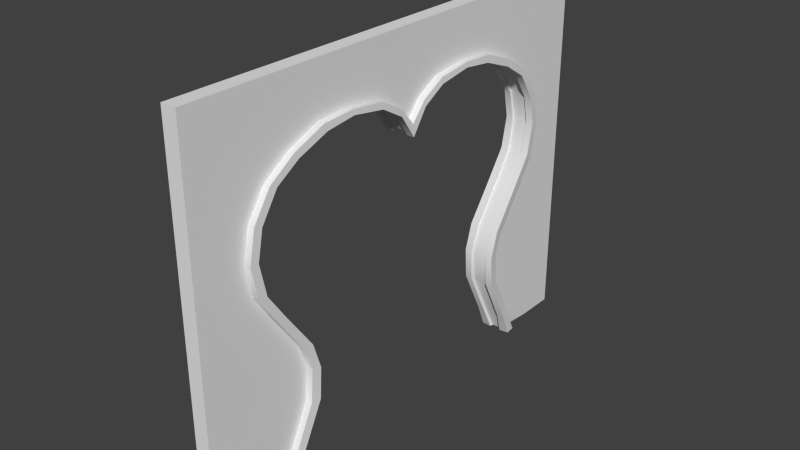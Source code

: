 # Source: stklib_loveGate_a.blend  (saved by Blender 2.70.0; exported with 4.5.12 LTS)
import bpy
from mathutils import Matrix  # noqa: F401  (used for matrix-valued properties, if any)

bpy.ops.wm.read_factory_settings(use_empty=True)
scene = bpy.context.scene
scene.name = 'Scene'

# ---- collections
col_collection_1 = bpy.data.collections.new('Collection 1'); scene.collection.children.link(col_collection_1)

# ---- materials (node trees are filled in below, after node groups)
mat_material = bpy.data.materials.new('Material')
mat_material.alpha_threshold = 0.0
mat_material.use_transparent_shadow = False
mat_material.roughness = 0.5
mat_material.line_color = (0.0, 0.0, 0.0, 1.0)

# ---- material node trees

# ---- world
world_world = bpy.data.worlds.new('World'); scene.world = world_world
world_world.color = (0.05088, 0.05088, 0.05088)
world_world.use_sun_shadow = False
world_world.sun_shadow_jitter_overblur = 0.0
world_world.cycles.sampling_method = 'MANUAL'
world_world.cycles.sample_map_resolution = 256

# ---- meshes
me_cube = bpy.data.meshes.new('Cube')
me_cube.from_pydata([(1.526, -1.459, 30.37), (1.526, -13.55, 7.064), (1.526, 0.0, 28.6), (1.526, -3.889, 31.74), (1.526, -7.496, 32.2), (1.526, -10.86, 32.04), (1.526, -14.21, 30.67), (1.526, -16.95, 28.84), (1.526, -18.79, 26.09), (1.526, -19.43, 22.86), (1.526, -18.79, 19.62), (1.526, -16.95, 16.88), (1.526, -14.08, 12.76), (1.242, -17.08, -0.3114), (1.526, -1.914, 33.21), (1.526, -20.5, 6.596), (1.526, 0.0, 33.21), (1.526, -6.034, 33.21), (1.526, -9.429, 33.21), (1.526, -13.57, 33.21), (1.526, -17.95, 33.21), (1.526, -20.5, 33.21), (1.526, -20.5, 26.32), (1.526, -20.5, 23.09), (1.526, -20.5, 19.85), (1.526, -20.5, 17.1), (1.526, -20.5, 12.99), (1.526, -20.5, -0.3114), (1.526, -16.08, 1.857), (1.526, -20.5, 1.861), (1.526, -13.29, 10.33), (1.526, -20.5, 10.13), (1.595, -1.561, 29.74), (1.651, -12.56, 7.062), (1.602, 0.0, 27.41), (1.591, -3.93, 31.12), (1.587, -7.444, 31.68), (1.584, -10.56, 31.34), (1.583, -13.83, 30.07), (1.584, -16.25, 28.52), (1.586, -18.02, 25.82), (1.59, -18.62, 22.92), (1.597, -17.94, 19.72), (1.607, -16.09, 16.99), (1.627, -13.19, 12.9), (1.355, -16.0, -0.3114), (1.644, -15.0, 2.125), (1.64, -12.37, 10.21), (2.24, -1.506, 30.4), (2.24, -13.6, 7.101), (2.24, 0.0, 28.62), (2.24, -3.937, 31.78), (2.24, -7.543, 32.23), (2.24, -10.91, 32.04), (2.24, -14.26, 30.71), (2.24, -17.0, 28.88), (2.24, -18.83, 26.13), (2.24, -19.48, 22.89), (2.24, -18.83, 19.66), (2.24, -17.0, 16.91), (2.24, -14.13, 12.8), (2.24, -17.13, -0.2745), (2.24, -16.13, 1.894), (2.24, -13.33, 10.36), (2.31, -1.608, 29.78), (2.366, -12.61, 7.099), (2.316, 0.0, 27.43), (2.306, -3.977, 31.15), (2.302, -7.492, 31.71), (2.299, -10.61, 31.33), (2.298, -13.88, 30.1), (2.298, -16.3, 28.56), (2.301, -18.07, 25.85), (2.305, -18.66, 22.96), (2.312, -17.99, 19.76), (2.321, -16.14, 17.03), (2.342, -13.24, 12.94), (2.353, -16.05, -0.2745), (2.359, -15.05, 2.162), (2.355, -12.41, 10.24), (1.526, -24.5, 6.596), (1.526, -24.5, 33.21), (1.526, -24.5, 26.32), (1.526, -24.5, 23.09), (1.526, -24.5, 19.85), (1.526, -24.5, 17.1), (1.526, -24.5, 12.99), (1.526, -24.5, -0.3114), (1.526, -24.5, 1.861), (1.526, -24.5, 10.13), (1.526, -1.914, 37.21), (1.526, 0.0, 37.21), (1.526, -6.034, 37.21), (1.526, -9.429, 37.21), (1.526, -13.57, 37.21), (1.526, -17.95, 37.21), (1.526, -20.5, 37.21), (1.526, -24.5, 37.21), (-0.01975, -24.5, 37.21), (-0.01975, -20.5, 37.21), (-0.01975, -17.95, 37.21), (-0.01975, -13.57, 37.21), (-0.01975, -9.429, 37.21), (-0.01975, -6.034, 37.21), (-0.01975, 0.0, 37.21), (-0.01975, -1.914, 37.21), (-0.01975, -24.5, 10.13), (-0.01975, -24.5, 1.861), (-0.01975, -24.5, -0.3114), (-0.01975, -24.5, 12.99), (-0.01975, -24.5, 17.1), (-0.01975, -24.5, 19.85), (-0.01975, -24.5, 23.09), (-0.01975, -24.5, 26.32), (-0.01975, -24.5, 33.21), (-0.01975, -24.5, 6.596), (-0.8488, -12.41, 10.24), (-0.8532, -15.05, 2.162), (-0.8471, -16.05, -0.2745), (-0.836, -13.24, 12.94), (-0.8153, -16.14, 17.03), (-0.8058, -17.99, 19.76), (-0.7991, -18.66, 22.96), (-0.7948, -18.07, 25.85), (-0.7924, -16.3, 28.56), (-0.7918, -13.88, 30.1), (-0.7929, -10.61, 31.33), (-0.7958, -7.492, 31.71), (-0.7999, -3.977, 31.15), (-0.8104, 0.0, 27.43), (-0.8601, -12.61, 7.099), (-0.8037, -1.608, 29.78), (-0.7345, -13.33, 10.36), (-0.7345, -16.13, 1.894), (-0.7345, -17.13, -0.2745), (-0.7345, -14.13, 12.8), (-0.7345, -17.0, 16.91), (-0.7345, -18.83, 19.66), (-0.7345, -19.48, 22.89), (-0.7345, -18.83, 26.13), (-0.7345, -17.0, 28.88), (-0.7345, -14.26, 30.71), (-0.7345, -10.91, 32.04), (-0.7345, -7.543, 32.23), (-0.7345, -3.937, 31.78), (-0.7345, 0.0, 28.62), (-0.7345, -13.6, 7.101), (-0.7345, -1.506, 30.4), (-0.1341, -12.37, 10.21), (-0.1385, -15.0, 2.125), (0.1511, -16.0, -0.3114), (-0.1212, -13.19, 12.9), (-0.1006, -16.09, 16.99), (-0.09105, -17.94, 19.72), (-0.08436, -18.62, 22.92), (-0.08005, -18.02, 25.82), (-0.07773, -16.25, 28.52), (-0.07713, -13.83, 30.07), (-0.0782, -10.56, 31.34), (-0.08104, -7.444, 31.68), (-0.08521, -3.93, 31.12), (-0.09564, 0.0, 27.41), (-0.1454, -12.56, 7.062), (-0.08897, -1.561, 29.74), (-0.01975, -20.5, 10.13), (-0.01975, -13.29, 10.33), (-0.01975, -20.5, 1.861), (-0.01975, -16.08, 1.857), (-0.01975, -20.5, -0.3114), (-0.01975, -20.5, 12.99), (-0.01975, -20.5, 17.1), (-0.01975, -20.5, 19.85), (-0.01975, -20.5, 23.09), (-0.01975, -20.5, 26.32), (-0.01975, -20.5, 33.21), (-0.01975, -17.95, 33.21), (-0.01975, -13.57, 33.21), (-0.01975, -9.429, 33.21), (-0.01975, -6.034, 33.21), (-0.01975, 0.0, 33.21), (-0.01975, -20.5, 6.596), (-0.01975, -1.914, 33.21), (0.2637, -17.08, -0.3114), (-0.01975, -14.08, 12.76), (-0.01975, -16.95, 16.88), (-0.01975, -18.79, 19.62), (-0.01975, -19.43, 22.86), (-0.01975, -18.79, 26.09), (-0.01975, -16.95, 28.84), (-0.01975, -14.21, 30.67), (-0.01975, -10.86, 32.04), (-0.01975, -7.496, 32.2), (-0.01975, -3.889, 31.74), (-0.01975, 0.0, 28.6), (-0.01975, -13.55, 7.064), (-0.01975, -1.459, 30.37), (1.595, -1.418, 29.93), (1.651, -12.92, 7.107), (1.602, 0.0, 27.8), (1.591, -3.82, 31.36), (1.587, -7.52, 31.94), (1.584, -10.63, 31.6), (1.583, -14.01, 30.25), (1.584, -16.43, 28.71), (1.586, -18.21, 26.0), (1.59, -18.86, 22.94), (1.597, -18.24, 19.71), (1.607, -16.43, 16.94), (1.627, -13.49, 12.83), (1.355, -16.36, -0.2801), (1.644, -15.36, 2.17), (1.64, -12.55, 10.08), (-0.08897, -1.418, 29.93), (-0.1454, -12.92, 7.107), (-0.09564, 0.0, 27.8), (-0.08521, -3.82, 31.36), (-0.08104, -7.52, 31.94), (-0.0782, -10.63, 31.6), (-0.07713, -14.01, 30.25), (-0.07773, -16.43, 28.71), (-0.08005, -18.21, 26.0), (-0.08436, -18.86, 22.94), (-0.09105, -18.24, 19.71), (-0.1006, -16.43, 16.94), (-0.1212, -13.49, 12.83), (0.1511, -16.36, -0.2801), (-0.1385, -15.36, 2.17), (-0.1341, -12.55, 10.08)], [], [(28, 1, 15, 29), (12, 11, 25, 26), (10, 24, 25, 11), (9, 23, 24, 10), (8, 22, 23, 9), (7, 21, 22, 8), (6, 20, 21, 7), (5, 19, 20, 6), (4, 18, 19, 5), (3, 17, 18, 4), (2, 16, 14, 0), (30, 31, 15, 1), (3, 0, 14, 17), (13, 28, 29, 27), (12, 26, 31, 30), (30, 1, 49, 63), (10, 11, 59, 58), (41, 40, 72, 73), (28, 13, 61, 62), (12, 30, 63, 60), (43, 42, 74, 75), (3, 4, 52, 51), (47, 44, 76, 79), (45, 46, 78, 77), (5, 6, 54, 53), (36, 35, 67, 68), (33, 47, 79, 65), (1, 28, 62, 49), (7, 8, 56, 55), (38, 37, 69, 70), (63, 49, 65, 79), (49, 62, 78, 65), (62, 61, 77, 78), (59, 60, 76, 75), (58, 59, 75, 74), (57, 58, 74, 73), (56, 57, 73, 72), (55, 56, 72, 71), (54, 55, 71, 70), (53, 54, 70, 69), (52, 53, 69, 68), (51, 52, 68, 67), (50, 48, 64, 66), (60, 63, 79, 76), (48, 51, 67, 64), (39, 38, 70, 71), (8, 9, 57, 56), (37, 36, 68, 69), (6, 7, 55, 54), (46, 33, 65, 78), (32, 34, 66, 64), (4, 5, 53, 52), (44, 43, 75, 76), (2, 0, 48, 50), (35, 32, 64, 67), (42, 41, 73, 74), (0, 3, 51, 48), (11, 12, 60, 59), (13, 45, 77, 61), (40, 39, 71, 72), (9, 10, 58, 57), (15, 31, 89, 80), (29, 15, 80, 88), (27, 29, 88, 87), (26, 25, 85, 86), (25, 24, 84, 85), (24, 23, 83, 84), (23, 22, 82, 83), (22, 21, 81, 82), (31, 26, 86, 89), (81, 21, 96, 97), (21, 20, 95, 96), (20, 19, 94, 95), (19, 18, 93, 94), (18, 17, 92, 93), (14, 16, 91, 90), (17, 14, 90, 92), (178, 103, 105, 181), (181, 105, 104, 179), (177, 102, 103, 178), (176, 101, 102, 177), (175, 100, 101, 176), (174, 99, 100, 175), (114, 98, 99, 174), (164, 106, 109, 169), (173, 113, 114, 174), (172, 112, 113, 173), (171, 111, 112, 172), (170, 110, 111, 171), (169, 109, 110, 170), (168, 108, 107, 166), (166, 107, 115, 180), (180, 115, 106, 164), (186, 138, 137, 185), (155, 123, 124, 156), (182, 134, 118, 150), (184, 136, 135, 183), (195, 147, 144, 192), (153, 121, 122, 154), (160, 128, 131, 163), (193, 145, 147, 195), (151, 119, 120, 152), (191, 143, 142, 190), (163, 131, 129, 161), (149, 117, 130, 162), (189, 141, 140, 188), (158, 126, 127, 159), (187, 139, 138, 186), (156, 124, 125, 157), (147, 131, 128, 144), (135, 119, 116, 132), (145, 129, 131, 147), (144, 128, 127, 143), (143, 127, 126, 142), (142, 126, 125, 141), (141, 125, 124, 140), (140, 124, 123, 139), (139, 123, 122, 138), (138, 122, 121, 137), (137, 121, 120, 136), (136, 120, 119, 135), (133, 117, 118, 134), (146, 130, 117, 133), (132, 116, 130, 146), (157, 125, 126, 158), (188, 140, 139, 187), (194, 146, 133, 167), (162, 130, 116, 148), (159, 127, 128, 160), (190, 142, 141, 189), (150, 118, 117, 149), (148, 116, 119, 151), (192, 144, 143, 191), (152, 120, 121, 153), (183, 135, 132, 165), (167, 133, 134, 182), (154, 122, 123, 155), (185, 137, 136, 184), (165, 132, 146, 194), (183, 165, 164, 169), (182, 168, 166, 167), (192, 178, 181, 195), (165, 194, 180, 164), (193, 195, 181, 179), (192, 191, 177, 178), (191, 190, 176, 177), (190, 189, 175, 176), (189, 188, 174, 175), (188, 187, 173, 174), (187, 186, 172, 173), (186, 185, 171, 172), (185, 184, 170, 171), (183, 169, 170, 184), (167, 166, 180, 194), (36, 37, 201, 200), (34, 32, 196, 198), (33, 46, 210, 197), (32, 35, 199, 196), (43, 44, 208, 207), (41, 42, 206, 205), (39, 40, 204, 203), (37, 38, 202, 201), (35, 36, 200, 199), (47, 33, 197, 211), (44, 47, 211, 208), (46, 45, 209, 210), (42, 43, 207, 206), (40, 41, 205, 204), (38, 39, 203, 202), (159, 216, 217, 158), (161, 214, 212, 163), (162, 213, 226, 149), (163, 212, 215, 160), (152, 223, 224, 151), (154, 221, 222, 153), (156, 219, 220, 155), (158, 217, 218, 157), (160, 215, 216, 159), (148, 227, 213, 162), (151, 224, 227, 148), (149, 226, 225, 150), (153, 222, 223, 152), (155, 220, 221, 154), (157, 218, 219, 156), (208, 224, 223, 207), (208, 211, 227, 224), (197, 213, 227, 211), (197, 210, 226, 213), (209, 225, 226, 210), (206, 207, 223, 222), (205, 206, 222, 221), (204, 205, 221, 220), (203, 204, 220, 219), (202, 203, 219, 218), (201, 202, 218, 217), (200, 201, 217, 216), (199, 200, 216, 215), (199, 215, 212, 196), (198, 196, 212, 214), (97, 96, 99, 98), (95, 100, 99, 96), (94, 101, 100, 95), (93, 102, 101, 94), (92, 103, 102, 93), (92, 90, 105, 103), (91, 104, 105, 90), (81, 97, 98, 114), (81, 114, 113, 82), (82, 113, 112, 83), (83, 112, 111, 84), (84, 111, 110, 85), (86, 85, 110, 109), (86, 109, 106, 89), (80, 89, 106, 115), (80, 115, 107, 88), (87, 88, 107, 108)])
me_cube.polygons.foreach_set('use_smooth', [True] * 216)
me_cube.materials.append(mat_material)
me_cube.use_remesh_preserve_volume = False
me_cube.use_remesh_preserve_attributes = False
me_cube.use_mirror_vertex_groups = False
me_cube.update()

# ---- objects
ob_stklib_lovegate_a_main = bpy.data.objects.new('stklib_loveGate_a_main', me_cube)

# ---- transforms, parenting, visibility, modifiers, constraints
ob_stklib_lovegate_a_main.location = (0.0, 0.0, 0.0)
ob_stklib_lovegate_a_main.lock_rotations_4d = False
ob_stklib_lovegate_a_main.empty_display_type = 'ARROWS'
ob_stklib_lovegate_a_main.lineart.crease_threshold = 0.0
_m = ob_stklib_lovegate_a_main.modifiers.new('Mirror', 'MIRROR')
_m.use_axis = (False, True, False)
_m.use_clip = True
_m = ob_stklib_lovegate_a_main.modifiers.new('EdgeSplit', 'EDGE_SPLIT')

# ---- collection membership
col_collection_1.objects.link(ob_stklib_lovegate_a_main)

# ---- scene / render settings (as saved in the file)
scene.frame_start = 1; scene.frame_end = 250; scene.frame_set(1)
scene.render.engine = 'BLENDER_EEVEE_NEXT'
scene.render.resolution_percentage = 50
scene.render.dither_intensity = 0.0
scene.cycles.use_denoising = False
scene.cycles.samples = 10
scene.cycles.sampling_pattern = 'TABULATED_SOBOL'
scene.cycles.light_sampling_threshold = 0.0
scene.cycles.use_adaptive_sampling = False
scene.cycles.use_light_tree = False
scene.cycles.blur_glossy = 0.0
scene.cycles.volume_bounces = 1
scene.cycles.pixel_filter_type = 'GAUSSIAN'
scene.cycles.sample_clamp_indirect = 0.0
scene.view_settings.view_transform = 'Standard'
bpy.context.view_layer.update()

# ---- added for rendering (the .blend has no active camera and no usable light): camera, sun
cam_auto = bpy.data.cameras.new('AutoCamera')
cam_auto.lens = 50.0
cam_auto.sensor_width = 36.0
cam_auto.clip_end = 1003.49
ob_auto_camera = bpy.data.objects.new('AutoCamera', cam_auto)
scene.collection.objects.link(ob_auto_camera)
ob_auto_camera.location = (57.932, -68.6148, 64.1946)
ob_auto_camera.rotation_euler = (1.09748, -7.21219e-08, 0.694738)
scene.camera = ob_auto_camera
light_auto_sun = bpy.data.lights.new('AutoSun', 'SUN')
light_auto_sun.energy = 3.0
light_auto_sun.angle = 0.0523599
ob_auto_sun = bpy.data.objects.new('AutoSun', light_auto_sun)
scene.collection.objects.link(ob_auto_sun)
ob_auto_sun.rotation_euler = (0.872665, 0.174533, 0.523599)
bpy.context.view_layer.update()
